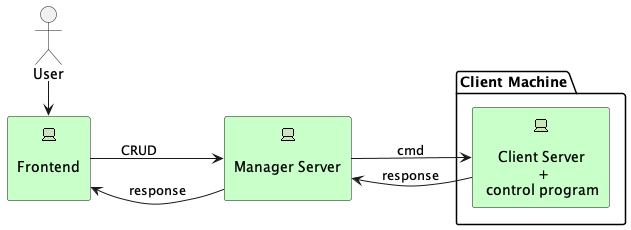

The diagram above was rendered by PlantUML. Its source (embedded in the PNG):
@startuml

left to right direction
' Horizontal lines: -->, <--, <-->
' Vertical lines: ->, <-, <->

Actor "User" as User
archimate #Technology "\nFrontend\n" as Frontend <<technology-device>>
archimate #Technology "\nManager Server\n" as managerServer <<technology-device>>

package "Client Machine"{
    archimate #Technology "\n    Client Server \n              + \n control program" as clientServer <<technology-device>>
}


User -> Frontend
Frontend -> managerServer : "CRUD         "
Frontend <-- managerServer : "\nresponse"

managerServer --> clientServer : "cmd"
clientServer  --> managerServer : "response"


@enduml